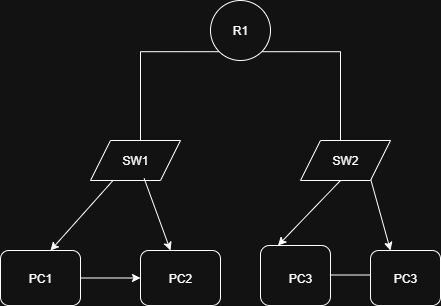

The diagram above was exported from draw.io. Its source (the exported page's mxGraphModel, read from the mxfile embedded in the PNG):
<mxGraphModel dx="904" dy="551" grid="1" gridSize="10" guides="1" tooltips="1" connect="1" arrows="1" fold="1" page="1" pageScale="1" pageWidth="850" pageHeight="1100" math="0" shadow="0">
  <root>
    <mxCell id="0" />
    <mxCell id="1" parent="0" />
    <mxCell id="KWNdC5Yw6gfPuaGve-zj-56" value="" style="endArrow=none;html=1;rounded=0;" edge="1" parent="1">
      <mxGeometry width="50" height="50" relative="1" as="geometry">
        <mxPoint x="480" y="364.5" as="sourcePoint" />
        <mxPoint x="550" y="364.5" as="targetPoint" />
      </mxGeometry>
    </mxCell>
    <mxCell id="KWNdC5Yw6gfPuaGve-zj-36" value="" style="endArrow=classic;html=1;rounded=0;exitX=0.25;exitY=1;exitDx=0;exitDy=0;entryX=0.25;entryY=0;entryDx=0;entryDy=0;" edge="1" parent="1" target="KWNdC5Yw6gfPuaGve-zj-33">
      <mxGeometry width="50" height="50" relative="1" as="geometry">
        <mxPoint x="520" y="270" as="sourcePoint" />
        <mxPoint x="465" y="330" as="targetPoint" />
        <Array as="points" />
      </mxGeometry>
    </mxCell>
    <mxCell id="KWNdC5Yw6gfPuaGve-zj-37" value="" style="endArrow=classic;html=1;rounded=0;exitX=0.596;exitY=0.947;exitDx=0;exitDy=0;exitPerimeter=0;" edge="1" parent="1">
      <mxGeometry width="50" height="50" relative="1" as="geometry">
        <mxPoint x="550" y="268" as="sourcePoint" />
        <mxPoint x="570" y="340" as="targetPoint" />
        <Array as="points">
          <mxPoint x="570" y="340" />
        </Array>
      </mxGeometry>
    </mxCell>
    <mxCell id="KWNdC5Yw6gfPuaGve-zj-25" style="edgeStyle=orthogonalEdgeStyle;rounded=0;orthogonalLoop=1;jettySize=auto;html=1;exitX=0;exitY=1;exitDx=0;exitDy=0;" edge="1" parent="1" source="KWNdC5Yw6gfPuaGve-zj-1">
      <mxGeometry relative="1" as="geometry">
        <mxPoint x="320" y="240" as="targetPoint" />
        <Array as="points">
          <mxPoint x="320" y="141" />
        </Array>
      </mxGeometry>
    </mxCell>
    <mxCell id="KWNdC5Yw6gfPuaGve-zj-24" style="edgeStyle=orthogonalEdgeStyle;rounded=0;orthogonalLoop=1;jettySize=auto;html=1;exitX=1;exitY=1;exitDx=0;exitDy=0;" edge="1" parent="1" source="KWNdC5Yw6gfPuaGve-zj-1">
      <mxGeometry relative="1" as="geometry">
        <mxPoint x="520" y="240" as="targetPoint" />
        <Array as="points">
          <mxPoint x="520" y="141" />
          <mxPoint x="520" y="270" />
        </Array>
      </mxGeometry>
    </mxCell>
    <mxCell id="KWNdC5Yw6gfPuaGve-zj-1" value="" style="ellipse;whiteSpace=wrap;html=1;" vertex="1" parent="1">
      <mxGeometry x="390" y="90" width="60" height="60" as="geometry" />
    </mxCell>
    <mxCell id="KWNdC5Yw6gfPuaGve-zj-20" value="SW1" style="shape=parallelogram;perimeter=parallelogramPerimeter;whiteSpace=wrap;html=1;fixedSize=1;" vertex="1" parent="1">
      <mxGeometry x="270" y="230" width="90" height="40" as="geometry" />
    </mxCell>
    <mxCell id="KWNdC5Yw6gfPuaGve-zj-22" value="SW2" style="shape=parallelogram;perimeter=parallelogramPerimeter;whiteSpace=wrap;html=1;fixedSize=1;" vertex="1" parent="1">
      <mxGeometry x="480" y="230" width="90" height="40" as="geometry" />
    </mxCell>
    <mxCell id="KWNdC5Yw6gfPuaGve-zj-29" value="" style="edgeStyle=orthogonalEdgeStyle;rounded=0;orthogonalLoop=1;jettySize=auto;html=1;" edge="1" parent="1" source="KWNdC5Yw6gfPuaGve-zj-26" target="KWNdC5Yw6gfPuaGve-zj-28">
      <mxGeometry relative="1" as="geometry" />
    </mxCell>
    <mxCell id="KWNdC5Yw6gfPuaGve-zj-26" value="PC1" style="rounded=1;whiteSpace=wrap;html=1;" vertex="1" parent="1">
      <mxGeometry x="180" y="340" width="80" height="55" as="geometry" />
    </mxCell>
    <mxCell id="KWNdC5Yw6gfPuaGve-zj-28" value="PC2" style="whiteSpace=wrap;html=1;rounded=1;" vertex="1" parent="1">
      <mxGeometry x="320" y="340" width="80" height="55" as="geometry" />
    </mxCell>
    <mxCell id="KWNdC5Yw6gfPuaGve-zj-31" value="" style="endArrow=classic;html=1;rounded=0;exitX=0.25;exitY=1;exitDx=0;exitDy=0;" edge="1" parent="1" source="KWNdC5Yw6gfPuaGve-zj-20">
      <mxGeometry width="50" height="50" relative="1" as="geometry">
        <mxPoint x="290" y="280" as="sourcePoint" />
        <mxPoint x="230" y="340" as="targetPoint" />
        <Array as="points" />
      </mxGeometry>
    </mxCell>
    <mxCell id="KWNdC5Yw6gfPuaGve-zj-32" value="" style="endArrow=classic;html=1;rounded=0;exitX=0.596;exitY=0.947;exitDx=0;exitDy=0;exitPerimeter=0;" edge="1" parent="1" source="KWNdC5Yw6gfPuaGve-zj-20">
      <mxGeometry width="50" height="50" relative="1" as="geometry">
        <mxPoint x="385" y="300" as="sourcePoint" />
        <mxPoint x="350" y="340" as="targetPoint" />
        <Array as="points">
          <mxPoint x="350" y="340" />
        </Array>
      </mxGeometry>
    </mxCell>
    <mxCell id="KWNdC5Yw6gfPuaGve-zj-33" value="" style="rounded=1;whiteSpace=wrap;html=1;" vertex="1" parent="1">
      <mxGeometry x="440" y="335" width="70" height="60" as="geometry" />
    </mxCell>
    <mxCell id="KWNdC5Yw6gfPuaGve-zj-34" value="PC3" style="rounded=1;whiteSpace=wrap;html=1;" vertex="1" parent="1">
      <mxGeometry x="550" y="340" width="70" height="55" as="geometry" />
    </mxCell>
    <mxCell id="KWNdC5Yw6gfPuaGve-zj-39" value="R1" style="text;html=1;align=center;verticalAlign=middle;whiteSpace=wrap;rounded=0;" vertex="1" parent="1">
      <mxGeometry x="390" y="105" width="60" height="30" as="geometry" />
    </mxCell>
    <mxCell id="KWNdC5Yw6gfPuaGve-zj-44" value="PC3" style="text;html=1;align=center;verticalAlign=middle;whiteSpace=wrap;rounded=0;" vertex="1" parent="1">
      <mxGeometry x="450" y="352.5" width="60" height="30" as="geometry" />
    </mxCell>
  </root>
</mxGraphModel>